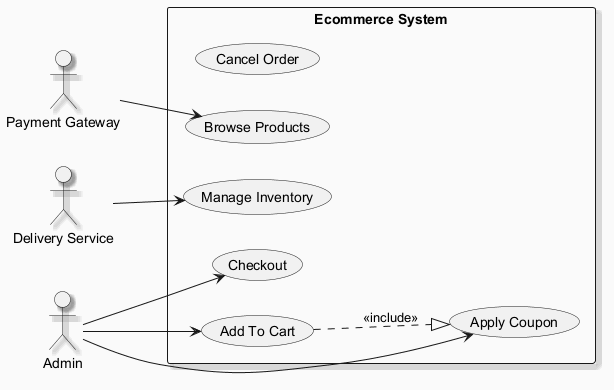

The diagram above was rendered by PlantUML. Its source (embedded in the PNG):
@startuml
skinparam backgroundColor #FAFAFA
skinparam classBackgroundColor #FFF3E0
skinparam classBorderColor #E65100
skinparam shadowing true
left to right direction
actor "Delivery Service" as DS
actor "Payment Gateway" as PG
actor "Admin" as A
rectangle "Ecommerce System" {
  usecase "Apply Coupon" as UC_ApplyCoupon
  usecase "Cancel Order" as UC_CancelOrder
  usecase "Add To Cart" as UC_AddToCart
  usecase "Manage Inventory" as UC_ManageInventory
  usecase "Checkout" as UC_Checkout
  usecase "Browse Products" as UC_BrowseProducts
}
DS --> UC_ManageInventory
PG --> UC_BrowseProducts
A --> UC_ApplyCoupon
A --> UC_AddToCart
A --> UC_Checkout
UC_AddToCart ..|> UC_ApplyCoupon : <<include>>
@enduml